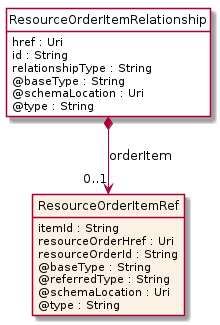

The diagram above was rendered by PlantUML. Its source (embedded in the PNG):
@startuml
hide circle
hide methods
hide stereotype
show <<Enumeration>> stereotype
skinparam class {
   BackgroundColor<<Enumeration>> #E6F5F7
   BackgroundColor<<Ref>> #FFFFE0
   BackgroundColor<<Pivot>> #FFFFFFF
   BackgroundColor<<SimpleType>> #E2F0DA
   BackgroundColor #FCF2E3
}

class ResourceOrderItemRelationship <<Pivot>> {
    href : Uri
    id : String
    relationshipType : String
    @baseType : String
    @schemaLocation : Uri
    @type : String
}

class ResourceOrderItemRef  {
    itemId : String
    resourceOrderHref : Uri
    resourceOrderId : String
    @baseType : String
    @referredType : String
    @schemaLocation : Uri
    @type : String
}

ResourceOrderItemRelationship *-->  "0..1" ResourceOrderItemRef : orderItem

@enduml